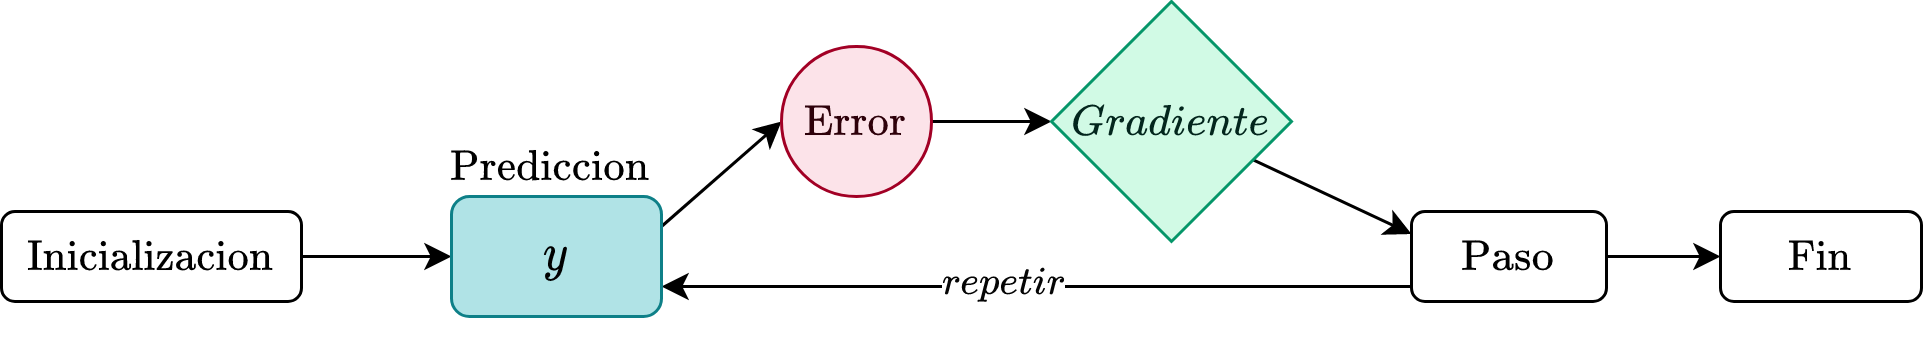

The diagram above was exported from draw.io. Its source (the exported page's mxGraphModel, read from the mxfile embedded in the PNG):
<mxGraphModel dx="906" dy="475" grid="1" gridSize="10" guides="1" tooltips="1" connect="1" arrows="1" fold="1" page="1" pageScale="1" pageWidth="850" pageHeight="1100" math="1" shadow="0">
  <root>
    <mxCell id="0" />
    <mxCell id="1" parent="0" />
    <mxCell id="UtGLamEraZXzWRBozLGm-15" style="edgeStyle=orthogonalEdgeStyle;rounded=0;orthogonalLoop=1;jettySize=auto;html=1;entryX=0;entryY=0.5;entryDx=0;entryDy=0;fontColor=#03261D;" edge="1" parent="1" source="UtGLamEraZXzWRBozLGm-1" target="UtGLamEraZXzWRBozLGm-7">
      <mxGeometry relative="1" as="geometry" />
    </mxCell>
    <mxCell id="UtGLamEraZXzWRBozLGm-1" value="$$\text{Inicializacion}$$" style="rounded=1;whiteSpace=wrap;html=1;" vertex="1" parent="1">
      <mxGeometry x="140" y="575" width="100" height="30" as="geometry" />
    </mxCell>
    <mxCell id="UtGLamEraZXzWRBozLGm-19" style="edgeStyle=none;rounded=0;orthogonalLoop=1;jettySize=auto;html=1;entryX=1;entryY=0.75;entryDx=0;entryDy=0;fontColor=#03261D;exitX=-0.002;exitY=0.833;exitDx=0;exitDy=0;exitPerimeter=0;" edge="1" parent="1" source="UtGLamEraZXzWRBozLGm-3" target="UtGLamEraZXzWRBozLGm-7">
      <mxGeometry relative="1" as="geometry" />
    </mxCell>
    <mxCell id="UtGLamEraZXzWRBozLGm-21" value="$$repetir$$" style="edgeLabel;html=1;align=center;verticalAlign=middle;resizable=0;points=[];fontColor=#050505;" vertex="1" connectable="0" parent="UtGLamEraZXzWRBozLGm-19">
      <mxGeometry x="0.091" y="-1" relative="1" as="geometry">
        <mxPoint as="offset" />
      </mxGeometry>
    </mxCell>
    <mxCell id="UtGLamEraZXzWRBozLGm-20" style="edgeStyle=none;rounded=0;orthogonalLoop=1;jettySize=auto;html=1;entryX=0;entryY=0.5;entryDx=0;entryDy=0;fontColor=#03261D;" edge="1" parent="1" source="UtGLamEraZXzWRBozLGm-3" target="UtGLamEraZXzWRBozLGm-6">
      <mxGeometry relative="1" as="geometry" />
    </mxCell>
    <mxCell id="UtGLamEraZXzWRBozLGm-3" value="$$\text{Paso}$$" style="rounded=1;whiteSpace=wrap;html=1;" vertex="1" parent="1">
      <mxGeometry x="610" y="575" width="65" height="30" as="geometry" />
    </mxCell>
    <mxCell id="UtGLamEraZXzWRBozLGm-6" value="$$\text{Fin}$$" style="rounded=1;whiteSpace=wrap;html=1;" vertex="1" parent="1">
      <mxGeometry x="713" y="575" width="67" height="30" as="geometry" />
    </mxCell>
    <mxCell id="UtGLamEraZXzWRBozLGm-16" style="rounded=0;orthogonalLoop=1;jettySize=auto;html=1;fontColor=#03261D;entryX=0;entryY=0.5;entryDx=0;entryDy=0;exitX=1;exitY=0.25;exitDx=0;exitDy=0;" edge="1" parent="1" source="UtGLamEraZXzWRBozLGm-7" target="UtGLamEraZXzWRBozLGm-9">
      <mxGeometry relative="1" as="geometry" />
    </mxCell>
    <mxCell id="UtGLamEraZXzWRBozLGm-7" value="$$y$$" style="text;html=1;strokeColor=#0e8088;fillColor=#b0e3e6;align=center;verticalAlign=middle;whiteSpace=wrap;rounded=1;fontSize=15;" vertex="1" parent="1">
      <mxGeometry x="290" y="570" width="70" height="40" as="geometry" />
    </mxCell>
    <mxCell id="UtGLamEraZXzWRBozLGm-8" value="$$\text{Prediccion&lt;br&gt;&lt;br&gt;}$$" style="text;html=1;strokeColor=none;fillColor=none;align=center;verticalAlign=middle;whiteSpace=wrap;rounded=0;" vertex="1" parent="1">
      <mxGeometry x="305" y="550" width="40" height="20" as="geometry" />
    </mxCell>
    <mxCell id="UtGLamEraZXzWRBozLGm-17" style="edgeStyle=none;rounded=0;orthogonalLoop=1;jettySize=auto;html=1;fontColor=#03261D;" edge="1" parent="1" source="UtGLamEraZXzWRBozLGm-9" target="UtGLamEraZXzWRBozLGm-14">
      <mxGeometry relative="1" as="geometry" />
    </mxCell>
    <mxCell id="UtGLamEraZXzWRBozLGm-9" value="&lt;span style=&quot;font-size: 12px;&quot;&gt;$$\text{Error}$$&lt;/span&gt;" style="ellipse;whiteSpace=wrap;html=1;aspect=fixed;fontSize=9;strokeColor=#A20025;fillColor=#fce3e9;fontColor=#2E000A;" vertex="1" parent="1">
      <mxGeometry x="400" y="520" width="50" height="50" as="geometry" />
    </mxCell>
    <mxCell id="UtGLamEraZXzWRBozLGm-18" style="edgeStyle=none;rounded=0;orthogonalLoop=1;jettySize=auto;html=1;entryX=0;entryY=0.25;entryDx=0;entryDy=0;fontColor=#03261D;" edge="1" parent="1" source="UtGLamEraZXzWRBozLGm-14" target="UtGLamEraZXzWRBozLGm-3">
      <mxGeometry relative="1" as="geometry" />
    </mxCell>
    <mxCell id="UtGLamEraZXzWRBozLGm-14" value="$$Gradiente$$" style="rhombus;whiteSpace=wrap;html=1;fillColor=#D1FAE5;strokeColor=#059669;fontColor=#03261D;" vertex="1" parent="1">
      <mxGeometry x="490" y="505" width="80" height="80" as="geometry" />
    </mxCell>
  </root>
</mxGraphModel>